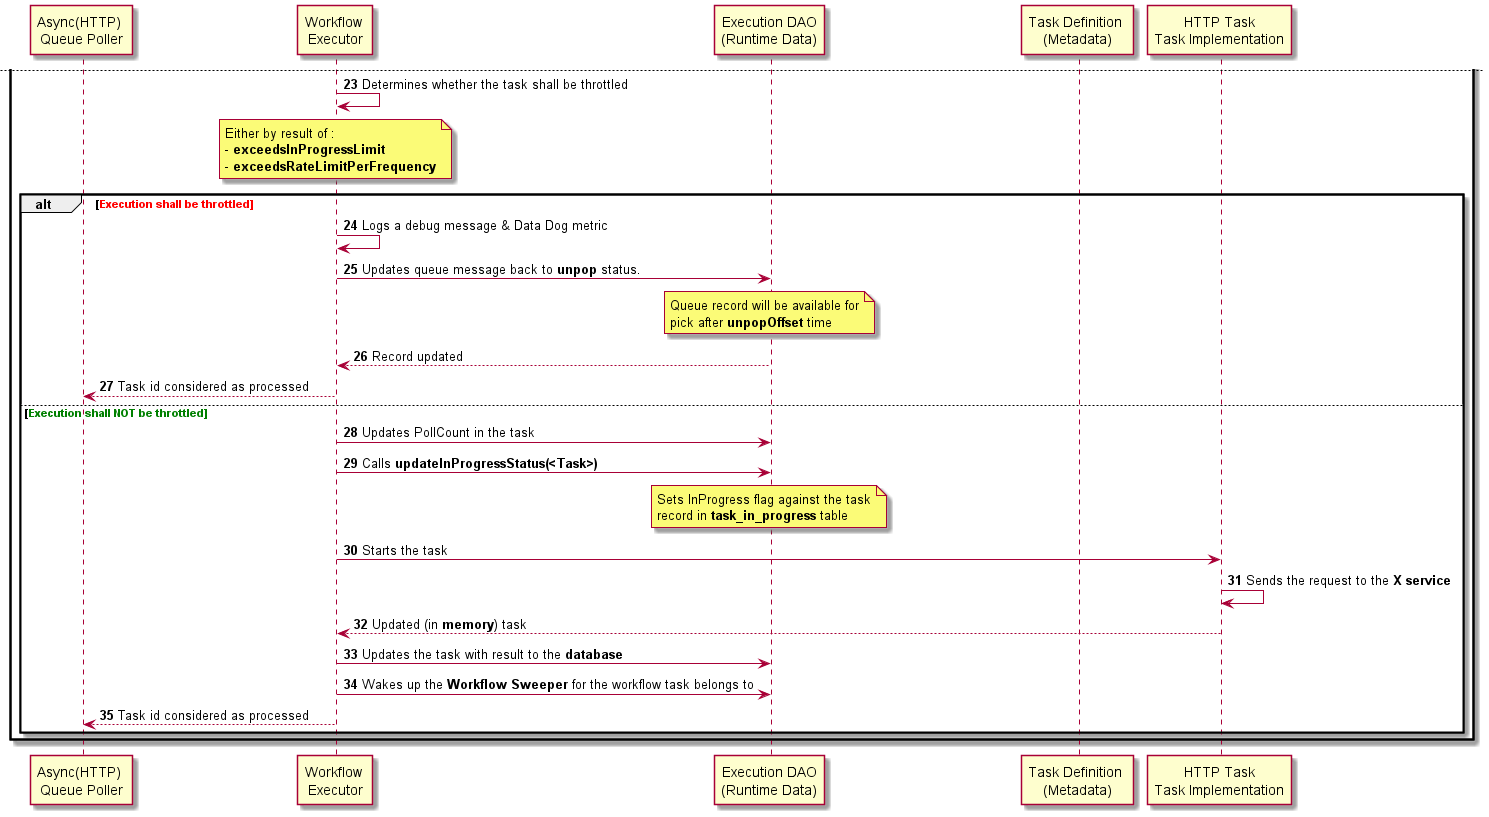

The diagram above was rendered by PlantUML. Its source (embedded in the PNG):
@startuml
'https://plantuml.com/sequence-diagram

autonumber

participant "Async(HTTP) \nQueue Poller" as hqp
participant "Workflow \nExecutor" as wfe
participant "Execution DAO\n(Runtime Data)" as edao
participant "Task Definition \n(Metadata)" as tdf
participant "HTTP Task\nTask Implementation" as http

hqp -> hqp: Picks task ids \nfrom http queue
loop For all picked task ids
hqp -> wfe: Calls executeSystemTask (<task id>)
wfe -> edao: Reads the task by given id
wfe <-- edao: The task
wfe -> wfe: Determines **unpopOffset**
note over wfe
**unpopOffset** is the number of seconds to defer task
back to queue upon throttling execution

Determined by reading vault configuration.
Default **30 seconds** if no configuration
defined per task definition name
end note
wfe -> wfe: Determines **task definition name** (e.g. <font color=red><b>http_assetreg)

note over wfe
Each task **optionally** has definition in the system.
If defined, it will have these options (among others):
c1) concurrentExecLimit - How many concurrent execution per task definition in the system
c2) rateLimitPerFrequency - How many concurrent execution per time window period
c3) rateLimitFrequencyInSeconds - Defines number of seconds for the time window period

**c1** has precedence over **c2/c3**. **c2** and **c3** always work in conjunction
end note

wfe -> edao: Calls **exceedsInProgressLimit**(<task>)
activate wfe

edao -> tdf: Gets task definition by name
edao <-- tdf: Task definition
edao -> edao: Checks task definition
wfe <-- edao: Returns **false** (not throttled) \nif **no task definition** in the system \nor **concurrentExecLimit is 0**
edao -> edao: Gets the number of **in_progress** tasks \nper task definition name in the system
note over edao
Reads **task_in_progress** table
end note

wfe <-- edao: Returns **true** (shall throttle) \nif number exceeds **concurrentExecLimit**
deactivate wfe

wfe -> wfe: Is above result **false** (not throttled) ?
activate wfe
wfe -> edao: Calls **exceedsRateLimitPerFrequency**(<task>)
edao -> tdf: Gets task definition by name
edao <-- tdf: Task definition
edao -> edao: Checks task definition
wfe <-- edao: Returns **false** (not throttled) \nif **no task definition** in the system \nor **rateLimitPerFrequency is 0** \nor **rateLimitFrequencyInSeconds is 0**
edao -> edao: Determines start of **window period**
note over edao
Start Window Period:
**Current Time** - **rateLimitFrequencyInSeconds**
end note

edao -> edao: Gets the number of tasks per \ntask definition name in the system \ntheir start time between **Start Window Period** \nand **Current Time**
note over edao
Reads **task_rate_limit** table
end note

wfe <-- edao: Returns **true** (shall throttle) \nif number exceeds **rateLimitPerFrequency**
deactivate wfe

newpage
wfe -> wfe: Determines whether the task shall be throttled
note over wfe
Either by result of :
- **exceedsInProgressLimit**
- **exceedsRateLimitPerFrequency**
end note

alt <font color=red><b>Execution shall be throttled
wfe -> wfe: Logs a debug message & Data Dog metric
wfe -> edao: Updates queue message back to **unpop** status.
note over edao
Queue record will be available for
pick after **unpopOffset** time
end note
wfe <-- edao: Record updated
hqp <-- wfe: Task id considered as processed

else <font color=green><b>Execution shall NOT be throttled
wfe -> edao: Updates PollCount in the task
wfe -> edao: Calls **updateInProgressStatus(<Task>)**
note over edao
Sets InProgress flag against the task
record in **task_in_progress** table
end note
wfe -> http: Starts the task
http -> http: Sends the request to the **X service**
wfe <-- http: Updated (in **memory**) task
wfe -> edao: Updates the task with result to the **database**
wfe -> edao: Wakes up the **Workflow Sweeper** for the workflow task belongs to
hqp <-- wfe: Task id considered as processed
end


end


@enduml